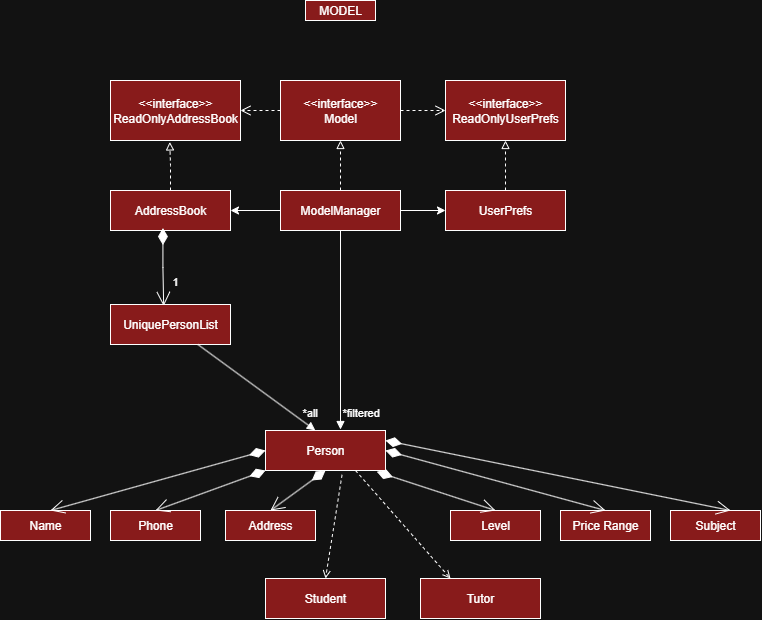

The diagram above was exported from draw.io. Its source (the exported page's mxGraphModel, read from the mxfile embedded in the PNG):
<mxGraphModel dx="868" dy="439" grid="1" gridSize="10" guides="1" tooltips="1" connect="1" arrows="1" fold="1" page="1" pageScale="1" pageWidth="850" pageHeight="1100" background="#ffffff" math="0" shadow="0">
  <root>
    <mxCell id="0" />
    <mxCell id="1" parent="0" />
    <mxCell id="R5s9v6hGHcolVZw-G5tP-1" value="&amp;lt;&amp;lt;interface&amp;gt;&amp;gt;&lt;div&gt;Model&lt;/div&gt;" style="rounded=0;whiteSpace=wrap;html=1;fillColor=light-dark(#FFFFFF, #881b1b);" parent="1" vertex="1">
      <mxGeometry x="310" y="270" width="120" height="60" as="geometry" />
    </mxCell>
    <mxCell id="gI-PQdHDLQKjLa97-lWl-9" value="&amp;lt;&amp;lt;interface&amp;gt;&amp;gt;&lt;div&gt;ReadOnlyUserPrefs&lt;/div&gt;" style="rounded=0;whiteSpace=wrap;html=1;fillColor=light-dark(#FFFFFF, #881b1b);" vertex="1" parent="1">
      <mxGeometry x="475" y="270" width="120" height="60" as="geometry" />
    </mxCell>
    <mxCell id="d4uT8oKtssG4Uleb7_Z4-2" value="&amp;lt;&amp;lt;interface&amp;gt;&amp;gt;&lt;div&gt;ReadOnlyAddressBook&lt;/div&gt;" style="rounded=0;whiteSpace=wrap;html=1;fillColor=light-dark(#FFFFFF, #881b1b);" vertex="1" parent="1">
      <mxGeometry x="140" y="270" width="130" height="60" as="geometry" />
    </mxCell>
    <mxCell id="gI-PQdHDLQKjLa97-lWl-13" style="edgeStyle=orthogonalEdgeStyle;rounded=0;orthogonalLoop=1;jettySize=auto;html=1;exitX=0.5;exitY=0;exitDx=0;exitDy=0;entryX=0.5;entryY=1;entryDx=0;entryDy=0;dashed=1;strokeWidth=1;endArrow=block;endFill=0;sourcePerimeterSpacing=2;startSize=10;" edge="1" parent="1" source="gI-PQdHDLQKjLa97-lWl-10" target="R5s9v6hGHcolVZw-G5tP-1">
      <mxGeometry relative="1" as="geometry" />
    </mxCell>
    <mxCell id="d4uT8oKtssG4Uleb7_Z4-8" style="edgeStyle=orthogonalEdgeStyle;rounded=0;orthogonalLoop=1;jettySize=auto;html=1;exitX=0;exitY=0.5;exitDx=0;exitDy=0;entryX=1;entryY=0.5;entryDx=0;entryDy=0;" edge="1" parent="1" source="gI-PQdHDLQKjLa97-lWl-10" target="d4uT8oKtssG4Uleb7_Z4-3">
      <mxGeometry relative="1" as="geometry" />
    </mxCell>
    <mxCell id="d4uT8oKtssG4Uleb7_Z4-10" style="edgeStyle=orthogonalEdgeStyle;rounded=0;orthogonalLoop=1;jettySize=auto;html=1;exitX=1;exitY=0.5;exitDx=0;exitDy=0;entryX=0;entryY=0.5;entryDx=0;entryDy=0;" edge="1" parent="1" source="gI-PQdHDLQKjLa97-lWl-10" target="d4uT8oKtssG4Uleb7_Z4-4">
      <mxGeometry relative="1" as="geometry" />
    </mxCell>
    <mxCell id="gI-PQdHDLQKjLa97-lWl-10" value="ModelManager" style="rounded=0;whiteSpace=wrap;html=1;fillColor=light-dark(#FFFFFF, #881b1b);" vertex="1" parent="1">
      <mxGeometry x="310" y="380" width="120" height="40" as="geometry" />
    </mxCell>
    <mxCell id="gI-PQdHDLQKjLa97-lWl-4" value="MODEL" style="rounded=0;whiteSpace=wrap;html=1;fillColor=light-dark(#FFFFFF, #881b1b);" vertex="1" parent="1">
      <mxGeometry x="335" y="190" width="70" height="20" as="geometry" />
    </mxCell>
    <mxCell id="d4uT8oKtssG4Uleb7_Z4-3" value="AddressBook" style="rounded=0;whiteSpace=wrap;html=1;fillColor=light-dark(#FFFFFF, #881b1b);" vertex="1" parent="1">
      <mxGeometry x="140" y="380" width="120" height="40" as="geometry" />
    </mxCell>
    <mxCell id="d4uT8oKtssG4Uleb7_Z4-4" value="UserPrefs" style="rounded=0;whiteSpace=wrap;html=1;fillColor=light-dark(#FFFFFF, #881b1b);" vertex="1" parent="1">
      <mxGeometry x="475" y="380" width="120" height="40" as="geometry" />
    </mxCell>
    <mxCell id="d4uT8oKtssG4Uleb7_Z4-5" value="UniquePersonList" style="rounded=0;whiteSpace=wrap;html=1;fillColor=light-dark(#FFFFFF, #881b1b);" vertex="1" parent="1">
      <mxGeometry x="140" y="494" width="120" height="40" as="geometry" />
    </mxCell>
    <mxCell id="gI-PQdHDLQKjLa97-lWl-14" style="edgeStyle=orthogonalEdgeStyle;rounded=0;orthogonalLoop=1;jettySize=auto;html=1;exitX=0.5;exitY=0;exitDx=0;exitDy=0;entryX=0.5;entryY=1;entryDx=0;entryDy=0;dashed=1;strokeWidth=1;endArrow=block;endFill=0;sourcePerimeterSpacing=2;startSize=10;" edge="1" parent="1" source="d4uT8oKtssG4Uleb7_Z4-4" target="gI-PQdHDLQKjLa97-lWl-9">
      <mxGeometry relative="1" as="geometry">
        <mxPoint x="380" y="390" as="sourcePoint" />
        <mxPoint x="380" y="340" as="targetPoint" />
      </mxGeometry>
    </mxCell>
    <mxCell id="d4uT8oKtssG4Uleb7_Z4-6" value="Person" style="rounded=0;whiteSpace=wrap;html=1;fillColor=light-dark(#FFFFFF, #881b1b);" vertex="1" parent="1">
      <mxGeometry x="295" y="620" width="120" height="40" as="geometry" />
    </mxCell>
    <mxCell id="gI-PQdHDLQKjLa97-lWl-15" style="edgeStyle=orthogonalEdgeStyle;rounded=0;orthogonalLoop=1;jettySize=auto;html=1;exitX=0.5;exitY=0;exitDx=0;exitDy=0;entryX=0.456;entryY=1.024;entryDx=0;entryDy=0;dashed=1;strokeWidth=1;endArrow=block;endFill=0;sourcePerimeterSpacing=2;startSize=10;entryPerimeter=0;" edge="1" parent="1" source="d4uT8oKtssG4Uleb7_Z4-3" target="d4uT8oKtssG4Uleb7_Z4-2">
      <mxGeometry relative="1" as="geometry">
        <mxPoint x="545" y="390" as="sourcePoint" />
        <mxPoint x="545" y="340" as="targetPoint" />
      </mxGeometry>
    </mxCell>
    <mxCell id="d4uT8oKtssG4Uleb7_Z4-7" value="Name" style="rounded=0;whiteSpace=wrap;html=1;fillColor=light-dark(#FFFFFF, #881b1b);" vertex="1" parent="1">
      <mxGeometry x="30" y="700" width="90" height="30" as="geometry" />
    </mxCell>
    <mxCell id="d4uT8oKtssG4Uleb7_Z4-14" value="Level" style="rounded=0;whiteSpace=wrap;html=1;fillColor=light-dark(#FFFFFF, #881b1b);" vertex="1" parent="1">
      <mxGeometry x="480" y="700" width="90" height="30" as="geometry" />
    </mxCell>
    <mxCell id="gI-PQdHDLQKjLa97-lWl-21" value="1" style="endArrow=open;html=1;endSize=12;startArrow=diamondThin;startSize=14;startFill=1;edgeStyle=orthogonalEdgeStyle;align=left;verticalAlign=bottom;rounded=0;exitX=0.437;exitY=0.939;exitDx=0;exitDy=0;exitPerimeter=0;entryX=0.443;entryY=0.036;entryDx=0;entryDy=0;entryPerimeter=0;" edge="1" parent="1" source="d4uT8oKtssG4Uleb7_Z4-3" target="d4uT8oKtssG4Uleb7_Z4-5">
      <mxGeometry x="0.6072" y="7" relative="1" as="geometry">
        <mxPoint x="300" y="570" as="sourcePoint" />
        <mxPoint x="460" y="570" as="targetPoint" />
        <mxPoint as="offset" />
      </mxGeometry>
    </mxCell>
    <mxCell id="d4uT8oKtssG4Uleb7_Z4-11" value="Phone" style="rounded=0;whiteSpace=wrap;html=1;fillColor=light-dark(#FFFFFF, #881b1b);" vertex="1" parent="1">
      <mxGeometry x="140" y="700" width="90" height="30" as="geometry" />
    </mxCell>
    <mxCell id="d4uT8oKtssG4Uleb7_Z4-12" value="Address" style="rounded=0;whiteSpace=wrap;html=1;fillColor=light-dark(#FFFFFF, #881b1b);" vertex="1" parent="1">
      <mxGeometry x="255" y="700" width="90" height="30" as="geometry" />
    </mxCell>
    <mxCell id="d4uT8oKtssG4Uleb7_Z4-16" value="Tutor" style="rounded=0;whiteSpace=wrap;html=1;fillColor=light-dark(#FFFFFF, #881b1b);" vertex="1" parent="1">
      <mxGeometry x="450" y="768" width="120" height="40" as="geometry" />
    </mxCell>
    <mxCell id="d4uT8oKtssG4Uleb7_Z4-17" value="Student" style="rounded=0;whiteSpace=wrap;html=1;fillColor=light-dark(#FFFFFF, #881b1b);" vertex="1" parent="1">
      <mxGeometry x="295" y="768" width="120" height="40" as="geometry" />
    </mxCell>
    <mxCell id="d4uT8oKtssG4Uleb7_Z4-18" value="Price Range" style="rounded=0;whiteSpace=wrap;html=1;fillColor=light-dark(#FFFFFF, #881b1b);" vertex="1" parent="1">
      <mxGeometry x="590" y="700" width="90" height="30" as="geometry" />
    </mxCell>
    <mxCell id="d4uT8oKtssG4Uleb7_Z4-19" value="" style="endArrow=open;html=1;endSize=12;startArrow=diamondThin;startSize=14;startFill=1;align=left;verticalAlign=bottom;rounded=0;exitX=0;exitY=0.5;exitDx=0;exitDy=0;" edge="1" parent="1" source="d4uT8oKtssG4Uleb7_Z4-6">
      <mxGeometry x="-1" y="3" relative="1" as="geometry">
        <mxPoint x="350" y="560" as="sourcePoint" />
        <mxPoint x="80" y="700" as="targetPoint" />
      </mxGeometry>
    </mxCell>
    <mxCell id="d4uT8oKtssG4Uleb7_Z4-20" value="Subject" style="rounded=0;whiteSpace=wrap;html=1;fillColor=light-dark(#FFFFFF, #881b1b);" vertex="1" parent="1">
      <mxGeometry x="700" y="700" width="90" height="30" as="geometry" />
    </mxCell>
    <mxCell id="d4uT8oKtssG4Uleb7_Z4-21" value="" style="endArrow=open;html=1;endSize=12;startArrow=diamondThin;startSize=14;startFill=1;align=left;verticalAlign=bottom;rounded=0;exitX=0;exitY=1;exitDx=0;exitDy=0;entryX=0.5;entryY=0;entryDx=0;entryDy=0;" edge="1" parent="1" source="d4uT8oKtssG4Uleb7_Z4-6" target="d4uT8oKtssG4Uleb7_Z4-11">
      <mxGeometry x="-1" y="3" relative="1" as="geometry">
        <mxPoint x="360" y="670" as="sourcePoint" />
        <mxPoint x="190" y="690" as="targetPoint" />
      </mxGeometry>
    </mxCell>
    <mxCell id="gI-PQdHDLQKjLa97-lWl-26" value="" style="endArrow=open;html=1;endSize=12;startArrow=diamondThin;startSize=14;startFill=1;align=left;verticalAlign=bottom;rounded=0;exitX=1;exitY=0.5;exitDx=0;exitDy=0;entryX=0.5;entryY=0;entryDx=0;entryDy=0;" edge="1" parent="1" source="d4uT8oKtssG4Uleb7_Z4-6" target="d4uT8oKtssG4Uleb7_Z4-18">
      <mxGeometry x="-1" y="3" relative="1" as="geometry">
        <mxPoint x="425" y="650" as="sourcePoint" />
        <mxPoint x="535" y="710" as="targetPoint" />
      </mxGeometry>
    </mxCell>
    <mxCell id="gI-PQdHDLQKjLa97-lWl-23" value="" style="endArrow=open;html=1;endSize=12;startArrow=diamondThin;startSize=14;startFill=1;align=left;verticalAlign=bottom;rounded=0;exitX=0.5;exitY=1;exitDx=0;exitDy=0;entryX=0.5;entryY=0;entryDx=0;entryDy=0;" edge="1" parent="1" source="d4uT8oKtssG4Uleb7_Z4-6" target="d4uT8oKtssG4Uleb7_Z4-12">
      <mxGeometry x="-1" y="3" relative="1" as="geometry">
        <mxPoint x="305" y="670" as="sourcePoint" />
        <mxPoint x="195" y="710" as="targetPoint" />
      </mxGeometry>
    </mxCell>
    <mxCell id="gI-PQdHDLQKjLa97-lWl-27" value="" style="endArrow=open;html=1;endSize=12;startArrow=diamondThin;startSize=14;startFill=1;align=left;verticalAlign=bottom;rounded=0;exitX=1;exitY=0.25;exitDx=0;exitDy=0;entryX=0.5;entryY=0;entryDx=0;entryDy=0;" edge="1" parent="1" source="d4uT8oKtssG4Uleb7_Z4-6">
      <mxGeometry x="-1" y="3" relative="1" as="geometry">
        <mxPoint x="540" y="640" as="sourcePoint" />
        <mxPoint x="760" y="700" as="targetPoint" />
      </mxGeometry>
    </mxCell>
    <mxCell id="d4uT8oKtssG4Uleb7_Z4-23" value="" style="html=1;verticalAlign=bottom;endArrow=open;dashed=1;endSize=8;curved=0;rounded=0;entryX=1;entryY=0.5;entryDx=0;entryDy=0;exitX=0;exitY=0.5;exitDx=0;exitDy=0;" edge="1" parent="1" source="R5s9v6hGHcolVZw-G5tP-1" target="d4uT8oKtssG4Uleb7_Z4-2">
      <mxGeometry relative="1" as="geometry">
        <mxPoint x="310" y="300" as="sourcePoint" />
        <mxPoint x="630" y="350" as="targetPoint" />
      </mxGeometry>
    </mxCell>
    <mxCell id="gI-PQdHDLQKjLa97-lWl-25" value="" style="endArrow=open;html=1;endSize=12;startArrow=diamondThin;startSize=14;startFill=1;align=left;verticalAlign=bottom;rounded=0;exitX=0.927;exitY=1.03;exitDx=0;exitDy=0;entryX=0.5;entryY=0;entryDx=0;entryDy=0;exitPerimeter=0;" edge="1" parent="1" source="d4uT8oKtssG4Uleb7_Z4-6" target="d4uT8oKtssG4Uleb7_Z4-14">
      <mxGeometry x="-1" y="3" relative="1" as="geometry">
        <mxPoint x="395" y="670" as="sourcePoint" />
        <mxPoint x="426" y="710" as="targetPoint" />
      </mxGeometry>
    </mxCell>
    <mxCell id="d4uT8oKtssG4Uleb7_Z4-24" value="" style="html=1;verticalAlign=bottom;endArrow=open;dashed=1;endSize=8;curved=0;rounded=0;entryX=0;entryY=0.5;entryDx=0;entryDy=0;" edge="1" parent="1" target="gI-PQdHDLQKjLa97-lWl-9">
      <mxGeometry relative="1" as="geometry">
        <mxPoint x="430" y="300" as="sourcePoint" />
        <mxPoint x="320" y="280" as="targetPoint" />
      </mxGeometry>
    </mxCell>
    <mxCell id="gI-PQdHDLQKjLa97-lWl-33" value="" style="endArrow=block;endFill=1;html=1;align=left;verticalAlign=top;rounded=0;entryX=0.415;entryY=-0.005;entryDx=0;entryDy=0;entryPerimeter=0;" edge="1" parent="1" source="d4uT8oKtssG4Uleb7_Z4-5" target="d4uT8oKtssG4Uleb7_Z4-6">
      <mxGeometry x="-1" relative="1" as="geometry">
        <mxPoint x="434" y="739" as="sourcePoint" />
        <mxPoint x="520" y="778" as="targetPoint" />
      </mxGeometry>
    </mxCell>
    <mxCell id="gI-PQdHDLQKjLa97-lWl-34" value="*all" style="edgeLabel;resizable=0;html=1;align=left;verticalAlign=bottom;" connectable="0" vertex="1" parent="gI-PQdHDLQKjLa97-lWl-33">
      <mxGeometry x="-1" relative="1" as="geometry">
        <mxPoint x="103" y="76" as="offset" />
      </mxGeometry>
    </mxCell>
    <mxCell id="gI-PQdHDLQKjLa97-lWl-36" style="rounded=0;orthogonalLoop=1;jettySize=auto;html=1;dashed=1;strokeWidth=1;endArrow=open;endFill=0;sourcePerimeterSpacing=2;startSize=10;entryX=0.5;entryY=0;entryDx=0;entryDy=0;exitX=0.638;exitY=1.108;exitDx=0;exitDy=0;exitPerimeter=0;" edge="1" parent="1" source="d4uT8oKtssG4Uleb7_Z4-6" target="d4uT8oKtssG4Uleb7_Z4-17">
      <mxGeometry relative="1" as="geometry">
        <mxPoint x="390" y="770" as="sourcePoint" />
        <mxPoint x="400" y="740" as="targetPoint" />
      </mxGeometry>
    </mxCell>
    <mxCell id="gI-PQdHDLQKjLa97-lWl-38" value="" style="endArrow=block;endFill=1;html=1;align=left;verticalAlign=top;rounded=0;exitX=0.5;exitY=1;exitDx=0;exitDy=0;" edge="1" parent="1" source="gI-PQdHDLQKjLa97-lWl-10">
      <mxGeometry x="-1" relative="1" as="geometry">
        <mxPoint x="237" y="544" as="sourcePoint" />
        <mxPoint x="370" y="619" as="targetPoint" />
      </mxGeometry>
    </mxCell>
    <mxCell id="gI-PQdHDLQKjLa97-lWl-39" value="*filtered" style="edgeLabel;resizable=0;html=1;align=left;verticalAlign=bottom;" connectable="0" vertex="1" parent="gI-PQdHDLQKjLa97-lWl-38">
      <mxGeometry x="-1" relative="1" as="geometry">
        <mxPoint y="190" as="offset" />
      </mxGeometry>
    </mxCell>
    <mxCell id="gI-PQdHDLQKjLa97-lWl-40" style="rounded=0;orthogonalLoop=1;jettySize=auto;html=1;dashed=1;strokeWidth=1;endArrow=open;endFill=0;sourcePerimeterSpacing=2;startSize=10;entryX=0.25;entryY=0;entryDx=0;entryDy=0;exitX=0.75;exitY=1;exitDx=0;exitDy=0;" edge="1" parent="1" source="d4uT8oKtssG4Uleb7_Z4-6" target="d4uT8oKtssG4Uleb7_Z4-16">
      <mxGeometry relative="1" as="geometry">
        <mxPoint x="382" y="674" as="sourcePoint" />
        <mxPoint x="365" y="778" as="targetPoint" />
      </mxGeometry>
    </mxCell>
  </root>
</mxGraphModel>